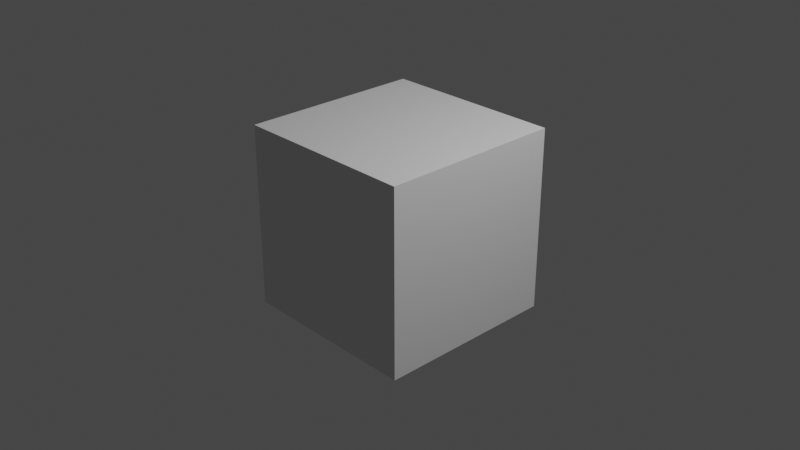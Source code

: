 # Source: read_write.blend  (saved by Blender 3.4.6; exported with 4.5.12 LTS)
import bpy
from mathutils import Matrix  # noqa: F401  (used for matrix-valued properties, if any)

bpy.ops.wm.read_factory_settings(use_empty=True)
scene = bpy.context.scene
scene.name = 'Scene'

# ---- collections
col_collection = bpy.data.collections.new('Collection'); scene.collection.children.link(col_collection)

# ---- materials (node trees are filled in below, after node groups)
mat_material = bpy.data.materials.new('Material')
mat_material.alpha_threshold = 0.0
mat_material.use_transparent_shadow = False
mat_material.roughness = 0.5
mat_material.line_color = (0.0, 0.0, 0.0, 1.0)

# ---- material node trees
mat_material.use_nodes = True; mat_material.node_tree.nodes.clear()
_N = mat_material.node_tree.nodes; _L = mat_material.node_tree.links
n0 = _N.new('ShaderNodeOutputMaterial'); n0.name = 'Material Output'; n0.location = (300, 300)
n1 = _N.new('ShaderNodeBsdfPrincipled'); n1.name = 'Principled BSDF'; n1.location = (10, 300)
n1.distribution = 'GGX'
n1.subsurface_method = 'RANDOM_WALK_SKIN'
n1.inputs[3].default_value = 1.45
n1.inputs[27].default_value = (0.0, 0.0, 0.0, 1.0)
n1.inputs[28].default_value = 1.0
_L.new(n1.outputs[0], n0.inputs[0])
n0.is_active_output = True

# ---- world
world_world = bpy.data.worlds.new('World'); scene.world = world_world
world_world.use_nodes = True; world_world.node_tree.nodes.clear()
_N = world_world.node_tree.nodes; _L = world_world.node_tree.links
n0 = _N.new('ShaderNodeOutputWorld'); n0.name = 'World Output'; n0.location = (300, 300)
n1 = _N.new('ShaderNodeBackground'); n1.name = 'Background'; n1.location = (10, 300)
n1.inputs[0].default_value = (0.05088, 0.05088, 0.05088, 1.0)
_L.new(n1.outputs[0], n0.inputs[0])
n0.is_active_output = True
world_world.color = (0.05088, 0.05088, 0.05088)
world_world.use_sun_shadow = False
world_world.sun_shadow_jitter_overblur = 0.0

# ---- cameras
cam_camera = bpy.data.cameras.new('Camera')
cam_camera.clip_end = 100.0
cam_camera.ortho_scale = 7.314

# ---- lights
light_light = bpy.data.lights.new('Light', 'POINT')
light_light.transmission_factor = 0.0
light_light.energy = 1000.0
light_light.shadow_soft_size = 0.1
light_light.shadow_maximum_resolution = 0.006
light_light.use_absolute_resolution = True

# ---- meshes
me_cube = bpy.data.meshes.new('Cube')
me_cube.from_pydata([(1.0, 1.0, 1.0), (1.0, 1.0, -1.0), (1.0, -1.0, 1.0), (1.0, -1.0, -1.0), (-1.0, 1.0, 1.0), (-1.0, 1.0, -1.0), (-1.0, -1.0, 1.0), (-1.0, -1.0, -1.0)], [], [(0, 4, 6, 2), (3, 2, 6, 7), (7, 6, 4, 5), (5, 1, 3, 7), (1, 0, 2, 3), (5, 4, 0, 1)])
_uv = me_cube.uv_layers.new(name='UVMap')
_uv.uv.foreach_set('vector', [0.625, 0.5, 0.875, 0.5, 0.875, 0.75, 0.625, 0.75, 0.375, 0.75, 0.625, 0.75, 0.625, 1.0, 0.375, 1.0, 0.375, 0.0, 0.625, 0.0, 0.625, 0.25, 0.375, 0.25, 0.125, 0.5, 0.375, 0.5, 0.375, 0.75, 0.125, 0.75, 0.375, 0.5, 0.625, 0.5, 0.625, 0.75, 0.375, 0.75, 0.375, 0.25, 0.625, 0.25, 0.625, 0.5, 0.375, 0.5])
me_cube.materials.append(mat_material)
me_cube.use_mirror_vertex_groups = False
me_cube.update()

# ---- objects
ob_cube = bpy.data.objects.new('Cube', me_cube)
ob_light = bpy.data.objects.new('Light', light_light)
ob_camera = bpy.data.objects.new('Camera', cam_camera)

# ---- transforms, parenting, visibility, modifiers, constraints
ob_cube.location = (0.0, 0.0, 0.0)
ob_cube.lock_rotations_4d = False
ob_cube.empty_display_type = 'ARROWS'
ob_cube.lineart.crease_threshold = 0.0
ob_light.location = (4.076, 1.005, 5.904)
ob_light.rotation_euler = (0.6503, 0.05522, 1.866)
ob_light.lock_rotations_4d = False
ob_light.empty_display_type = 'ARROWS'
ob_light.color = (0.0, 0.0, 0.0, 0.0)
ob_light.lineart.crease_threshold = 0.0
ob_camera.location = (7.359, -6.926, 4.958)
ob_camera.rotation_euler = (1.109, 0.0, 0.8149)
ob_camera.lock_rotations_4d = False
ob_camera.empty_display_type = 'ARROWS'
ob_camera.color = (0.0, 0.0, 0.0, 0.0)
ob_camera.display_type = 'WIRE'
ob_camera.lineart.crease_threshold = 0.0

# ---- collection membership
col_collection.objects.link(ob_cube)
col_collection.objects.link(ob_light)
col_collection.objects.link(ob_camera)

# ---- scene / render settings (as saved in the file)
scene.camera = ob_camera
scene.frame_start = 1; scene.frame_end = 250; scene.frame_set(3)
scene.render.engine = 'BLENDER_EEVEE_NEXT'
scene.cycles.sampling_pattern = 'TABULATED_SOBOL'
scene.cycles.use_light_tree = False
scene.view_settings.view_transform = 'Filmic'
bpy.context.view_layer.update()
